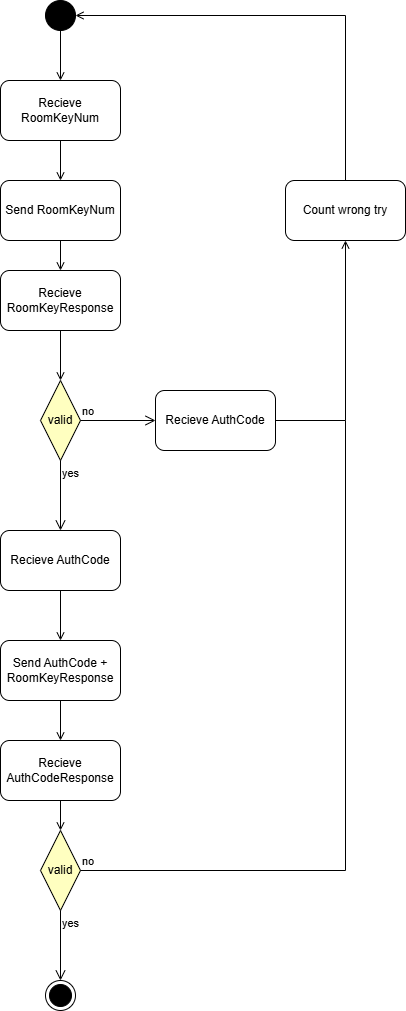

The diagram above was exported from draw.io. Its source (the exported page's mxGraphModel, read from the mxfile embedded in the PNG):
<mxGraphModel dx="1042" dy="668" grid="1" gridSize="10" guides="1" tooltips="1" connect="1" arrows="1" fold="1" page="1" pageScale="1" pageWidth="827" pageHeight="1169" math="0" shadow="0">
  <root>
    <mxCell id="0" />
    <mxCell id="1" parent="0" />
    <mxCell id="EaIYuP8FlJoIAlphbf0M-2" edge="1" parent="1" source="EaIYuP8FlJoIAlphbf0M-1" style="edgeStyle=orthogonalEdgeStyle;rounded=0;orthogonalLoop=1;jettySize=auto;html=1;endArrow=open;endFill=0;" target="EaIYuP8FlJoIAlphbf0M-3">
      <mxGeometry relative="1" as="geometry">
        <mxPoint x="425" y="240" as="targetPoint" />
      </mxGeometry>
    </mxCell>
    <mxCell id="EaIYuP8FlJoIAlphbf0M-1" parent="1" style="ellipse;whiteSpace=wrap;html=1;aspect=fixed;fillColor=#000000;" value="" vertex="1">
      <mxGeometry height="30" width="30" x="410" y="150" as="geometry" />
    </mxCell>
    <mxCell id="EaIYuP8FlJoIAlphbf0M-4" edge="1" parent="1" source="EaIYuP8FlJoIAlphbf0M-3" style="edgeStyle=orthogonalEdgeStyle;rounded=0;orthogonalLoop=1;jettySize=auto;html=1;endArrow=open;endFill=0;">
      <mxGeometry relative="1" as="geometry">
        <mxPoint x="425" y="330" as="targetPoint" />
      </mxGeometry>
    </mxCell>
    <mxCell id="EaIYuP8FlJoIAlphbf0M-3" parent="1" style="rounded=1;whiteSpace=wrap;html=1;" value="Recieve RoomKeyNum" vertex="1">
      <mxGeometry height="60" width="120" x="365" y="230" as="geometry" />
    </mxCell>
    <mxCell id="EaIYuP8FlJoIAlphbf0M-29" parent="1" style="rounded=1;whiteSpace=wrap;html=1;" value="Send RoomKeyNum" vertex="1">
      <mxGeometry height="60" width="120" x="365" y="330" as="geometry" />
    </mxCell>
    <mxCell id="EaIYuP8FlJoIAlphbf0M-35" edge="1" parent="1" source="EaIYuP8FlJoIAlphbf0M-30" style="edgeStyle=orthogonalEdgeStyle;rounded=0;orthogonalLoop=1;jettySize=auto;html=1;entryX=0;entryY=0.5;entryDx=0;entryDy=0;endArrow=open;endFill=0;" target="EaIYuP8FlJoIAlphbf0M-32">
      <mxGeometry relative="1" as="geometry" />
    </mxCell>
    <mxCell id="EaIYuP8FlJoIAlphbf0M-30" parent="1" style="rounded=1;whiteSpace=wrap;html=1;" value="Recieve RoomKeyResponse" vertex="1">
      <mxGeometry height="60" width="120" x="365" y="420" as="geometry" />
    </mxCell>
    <mxCell id="EaIYuP8FlJoIAlphbf0M-31" edge="1" parent="1" source="EaIYuP8FlJoIAlphbf0M-29" style="endArrow=open;html=1;rounded=0;exitX=0.5;exitY=1;exitDx=0;exitDy=0;endFill=0;" target="EaIYuP8FlJoIAlphbf0M-30" value="">
      <mxGeometry height="50" relative="1" width="50" as="geometry">
        <mxPoint x="470" y="500" as="sourcePoint" />
        <mxPoint x="520" y="450" as="targetPoint" />
      </mxGeometry>
    </mxCell>
    <mxCell id="EaIYuP8FlJoIAlphbf0M-32" parent="1" style="rhombus;whiteSpace=wrap;html=1;fontColor=#000000;fillColor=#ffffc0;strokeColor=#000000;direction=south;" value="valid" vertex="1">
      <mxGeometry height="80" width="40" x="405" y="530" as="geometry" />
    </mxCell>
    <mxCell id="EaIYuP8FlJoIAlphbf0M-33" edge="1" parent="1" source="EaIYuP8FlJoIAlphbf0M-32" style="edgeStyle=orthogonalEdgeStyle;html=1;align=left;verticalAlign=bottom;endArrow=open;endSize=8;strokeColor=#000000;rounded=0;entryX=0;entryY=0.5;entryDx=0;entryDy=0;" target="EaIYuP8FlJoIAlphbf0M-36" value="no">
      <mxGeometry relative="1" x="-1" as="geometry">
        <mxPoint x="570" y="565" as="targetPoint" />
      </mxGeometry>
    </mxCell>
    <mxCell id="EaIYuP8FlJoIAlphbf0M-34" edge="1" parent="1" source="EaIYuP8FlJoIAlphbf0M-32" style="edgeStyle=orthogonalEdgeStyle;html=1;align=left;verticalAlign=top;endArrow=open;endSize=8;strokeColor=#000000;rounded=0;entryX=0.5;entryY=0;entryDx=0;entryDy=0;" target="EaIYuP8FlJoIAlphbf0M-40" value="yes">
      <mxGeometry relative="1" x="-1" as="geometry">
        <mxPoint x="430" y="645" as="targetPoint" />
      </mxGeometry>
    </mxCell>
    <mxCell id="EaIYuP8FlJoIAlphbf0M-37" edge="1" parent="1" source="EaIYuP8FlJoIAlphbf0M-36" style="edgeStyle=orthogonalEdgeStyle;rounded=0;orthogonalLoop=1;jettySize=auto;html=1;entryX=0.5;entryY=1;entryDx=0;entryDy=0;endArrow=open;endFill=0;" target="EaIYuP8FlJoIAlphbf0M-38">
      <mxGeometry relative="1" as="geometry">
        <Array as="points">
          <mxPoint x="710" y="570" />
        </Array>
        <mxPoint x="710" y="550" as="targetPoint" />
      </mxGeometry>
    </mxCell>
    <mxCell id="EaIYuP8FlJoIAlphbf0M-36" parent="1" style="rounded=1;whiteSpace=wrap;html=1;" value="Recieve AuthCode" vertex="1">
      <mxGeometry height="60" width="120" x="520" y="540" as="geometry" />
    </mxCell>
    <mxCell id="EaIYuP8FlJoIAlphbf0M-39" edge="1" parent="1" source="EaIYuP8FlJoIAlphbf0M-38" style="edgeStyle=orthogonalEdgeStyle;rounded=0;orthogonalLoop=1;jettySize=auto;html=1;entryX=1;entryY=0.5;entryDx=0;entryDy=0;endArrow=open;endFill=0;" target="EaIYuP8FlJoIAlphbf0M-1">
      <mxGeometry relative="1" as="geometry">
        <Array as="points">
          <mxPoint x="710" y="165" />
        </Array>
        <mxPoint x="710" y="158.39996337890625" as="targetPoint" />
      </mxGeometry>
    </mxCell>
    <mxCell id="EaIYuP8FlJoIAlphbf0M-38" parent="1" style="rounded=1;whiteSpace=wrap;html=1;" value="Count wrong try" vertex="1">
      <mxGeometry height="60" width="120" x="650" y="330" as="geometry" />
    </mxCell>
    <mxCell id="EaIYuP8FlJoIAlphbf0M-41" edge="1" parent="1" source="EaIYuP8FlJoIAlphbf0M-40" style="edgeStyle=orthogonalEdgeStyle;rounded=0;orthogonalLoop=1;jettySize=auto;html=1;endArrow=open;endFill=0;">
      <mxGeometry relative="1" as="geometry">
        <mxPoint x="425" y="790" as="targetPoint" />
      </mxGeometry>
    </mxCell>
    <mxCell id="EaIYuP8FlJoIAlphbf0M-40" parent="1" style="rounded=1;whiteSpace=wrap;html=1;" value="Recieve AuthCode" vertex="1">
      <mxGeometry height="60" width="120" x="365" y="680" as="geometry" />
    </mxCell>
    <mxCell id="EaIYuP8FlJoIAlphbf0M-46" edge="1" parent="1" source="EaIYuP8FlJoIAlphbf0M-42" style="edgeStyle=orthogonalEdgeStyle;rounded=0;orthogonalLoop=1;jettySize=auto;html=1;endArrow=open;endFill=0;">
      <mxGeometry relative="1" as="geometry">
        <mxPoint x="425" y="890" as="targetPoint" />
      </mxGeometry>
    </mxCell>
    <mxCell id="EaIYuP8FlJoIAlphbf0M-42" parent="1" style="rounded=1;whiteSpace=wrap;html=1;" value="Send AuthCode + RoomKeyResponse" vertex="1">
      <mxGeometry height="60" width="120" x="365" y="790" as="geometry" />
    </mxCell>
    <mxCell id="EaIYuP8FlJoIAlphbf0M-43" parent="1" style="rhombus;whiteSpace=wrap;html=1;fontColor=#000000;fillColor=#ffffc0;strokeColor=#000000;direction=south;" value="valid" vertex="1">
      <mxGeometry height="80" width="40" x="405" y="980" as="geometry" />
    </mxCell>
    <mxCell id="EaIYuP8FlJoIAlphbf0M-44" edge="1" parent="1" source="EaIYuP8FlJoIAlphbf0M-43" style="edgeStyle=orthogonalEdgeStyle;html=1;align=left;verticalAlign=bottom;endArrow=none;endSize=8;strokeColor=#000000;rounded=0;endFill=0;" value="no">
      <mxGeometry relative="1" x="-1" as="geometry">
        <Array as="points">
          <mxPoint x="710" y="1020" />
        </Array>
        <mxPoint x="710" y="570" as="targetPoint" />
      </mxGeometry>
    </mxCell>
    <mxCell id="EaIYuP8FlJoIAlphbf0M-45" edge="1" parent="1" source="EaIYuP8FlJoIAlphbf0M-43" style="edgeStyle=orthogonalEdgeStyle;html=1;align=left;verticalAlign=top;endArrow=open;endSize=8;strokeColor=#000000;rounded=0;entryX=0.5;entryY=0;entryDx=0;entryDy=0;" value="yes">
      <mxGeometry relative="1" x="-1" as="geometry">
        <mxPoint x="425" y="1130" as="targetPoint" />
      </mxGeometry>
    </mxCell>
    <mxCell id="EaIYuP8FlJoIAlphbf0M-48" edge="1" parent="1" source="EaIYuP8FlJoIAlphbf0M-47" style="edgeStyle=orthogonalEdgeStyle;rounded=0;orthogonalLoop=1;jettySize=auto;html=1;entryX=0;entryY=0.5;entryDx=0;entryDy=0;endArrow=open;endFill=0;" target="EaIYuP8FlJoIAlphbf0M-43">
      <mxGeometry relative="1" as="geometry" />
    </mxCell>
    <mxCell id="EaIYuP8FlJoIAlphbf0M-47" parent="1" style="rounded=1;whiteSpace=wrap;html=1;" value="Recieve AuthCodeResponse" vertex="1">
      <mxGeometry height="60" width="120" x="365" y="890" as="geometry" />
    </mxCell>
    <mxCell id="EaIYuP8FlJoIAlphbf0M-49" parent="1" style="ellipse;html=1;shape=endState;fillColor=#000000;strokeColor=#000000;" value="" vertex="1">
      <mxGeometry height="30" width="30" x="410" y="1130" as="geometry" />
    </mxCell>
  </root>
</mxGraphModel>